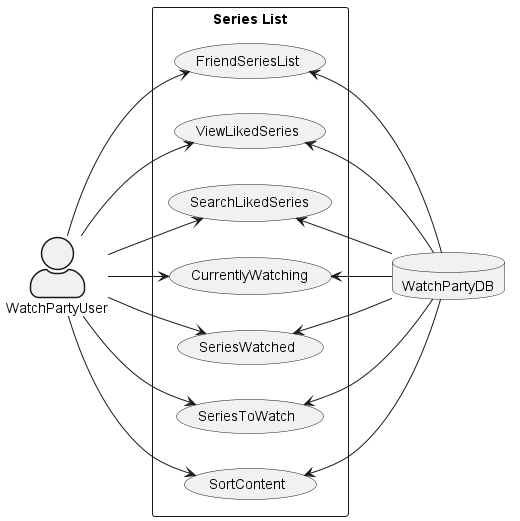

The diagram above was rendered by PlantUML. Its source (embedded in the PNG):
@startuml SeriesListUsecase

left to right direction
skinparam actorStyle awesome

actor WatchPartyUser
database WatchPartyDB

rectangle "Series List" {
    usecase "FriendSeriesList"
    usecase "ViewLikedSeries"
    usecase "SearchLikedSeries"
    usecase "CurrentlyWatching"
    usecase "SeriesWatched"
    usecase "SeriesToWatch"
    usecase "SortContent"
}

WatchPartyUser --> FriendSeriesList
WatchPartyUser --> ViewLikedSeries
WatchPartyUser --> SearchLikedSeries
WatchPartyUser --> CurrentlyWatching
WatchPartyUser --> SeriesWatched
WatchPartyUser --> SeriesToWatch
WatchPartyUser --> SortContent

FriendSeriesList <-- WatchPartyDB
ViewLikedSeries <-- WatchPartyDB
SearchLikedSeries <-- WatchPartyDB
CurrentlyWatching <-- WatchPartyDB
SeriesWatched <-- WatchPartyDB
SeriesToWatch <-- WatchPartyDB
SortContent <-- WatchPartyDB

@enduml